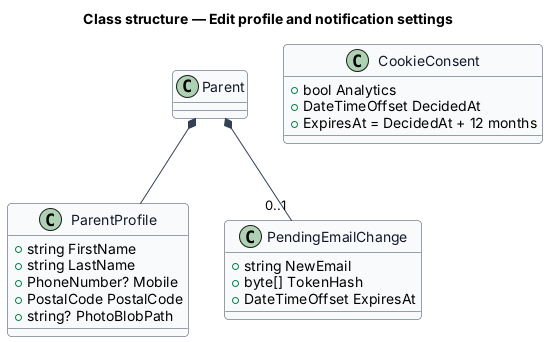

The diagram above was rendered by PlantUML. Its source (embedded in the PNG):
@startuml
skinparam backgroundColor #FFFFFF
skinparam shadowing false
skinparam roundcorner 8
skinparam defaultFontName Arial
skinparam ArrowColor #344054
skinparam class {
  BorderColor #344054
  FontColor #101828
  BackgroundColor #F9FAFB
}
title Class structure — Edit profile and notification settings

class ParentProfile {
  +string FirstName
  +string LastName
  +PhoneNumber? Mobile
  +PostalCode PostalCode
  +string? PhotoBlobPath
}
class PendingEmailChange {
  +string NewEmail
  +byte[] TokenHash
  +DateTimeOffset ExpiresAt
}
class CookieConsent {
  +bool Analytics
  +DateTimeOffset DecidedAt
  +ExpiresAt = DecidedAt + 12 months
}
Parent *-- ParentProfile
Parent *-- "0..1" PendingEmailChange
@enduml